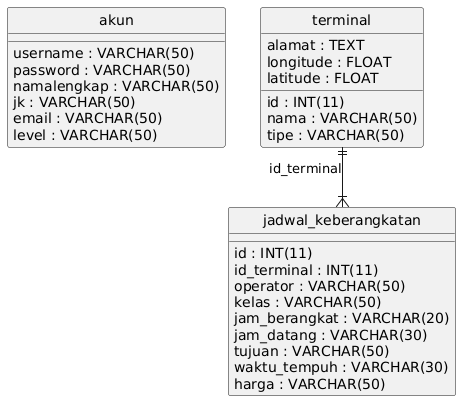

The diagram above was rendered by PlantUML. Its source (embedded in the PNG):
@startuml
hide circle
skinparam linetype ortho

entity "akun" as akun {
  username : VARCHAR(50)
  password : VARCHAR(50)
  namalengkap : VARCHAR(50)
  jk : VARCHAR(50)
  email : VARCHAR(50)
  level : VARCHAR(50)
}

entity "jadwal_keberangkatan" as jadwal_keberangkatan {
  id : INT(11)
  id_terminal : INT(11)
  operator : VARCHAR(50)
  kelas : VARCHAR(50)
  jam_berangkat : VARCHAR(20)
  jam_datang : VARCHAR(30)
  tujuan : VARCHAR(50)
  waktu_tempuh : VARCHAR(30)
  harga : VARCHAR(50)
}

entity "terminal" as terminal {
  id : INT(11)
  nama : VARCHAR(50)
  alamat : TEXT
  longitude : FLOAT
  latitude : FLOAT
  tipe : VARCHAR(50)
}

terminal ||--|{ jadwal_keberangkatan : "id_terminal"
@enduml